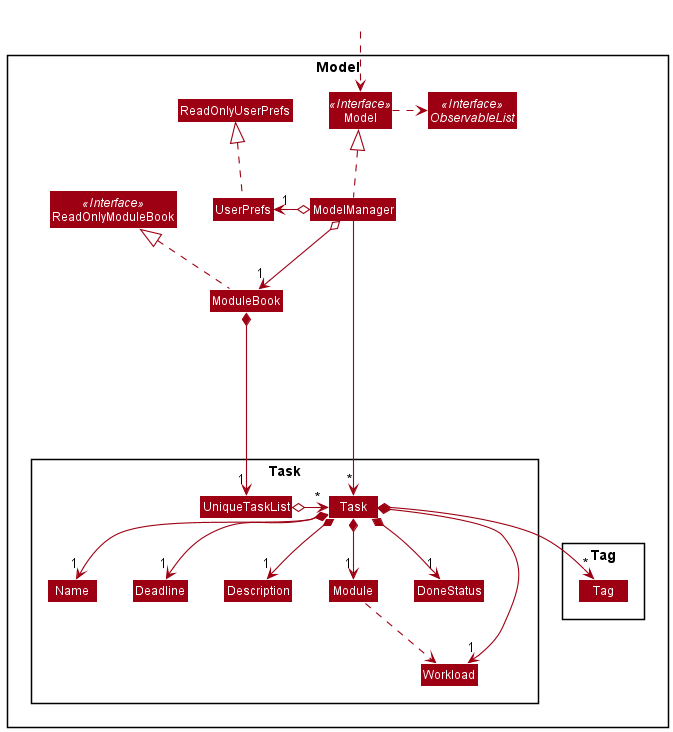

The diagram above was rendered by PlantUML. Its source (embedded in the PNG):
@startuml
!include style.puml
skinparam arrowThickness 1.1
skinparam arrowColor MODEL_COLOR
skinparam classBackgroundColor MODEL_COLOR

Package Model <<Rectangle>>{
Interface ReadOnlyModuleBook <<Interface>>
Interface Model <<Interface>>
Interface ObservableList <<Interface>>
Class ModuleBook
Class ReadOnlyModuleBook
Class Model
Class ModelManager
Class UserPrefs
Class ReadOnlyUserPrefs

Package Task {
Class Task
Class Description
Class Module
Class Name
Class Deadline
Class DoneStatus
Class Workload
Class UniqueTaskList
}

Package Tag {
Class Tag
}
}

Class HiddenOutside #FFFFFF
HiddenOutside ..> Model

ModuleBook .up.|> ReadOnlyModuleBook

ModelManager .up.|> Model
Model .right.> ObservableList
ModelManager o--> "1" ModuleBook
ModelManager o-left-> "1" UserPrefs
UserPrefs .up.|> ReadOnlyUserPrefs

ModuleBook *--> "1" UniqueTaskList
UniqueTaskList o--right> "*" Task
Task *--> "1" Name
Task *--> "1" Deadline
Task *--> "1" Module
Task *--> "1" Description
Task *--> "1" Workload
Task *--> "1" DoneStatus
Task *--> "*" Tag
Module ..> Workload

Name -[hidden]right-> Deadline
Deadline -[hidden]right-> Description
Description -[hidden]right-> Module
Module -[hidden]right-> DoneStatus
DoneStatus -[hidden]right-> Workload

ModelManager -----> "*" Task
@enduml